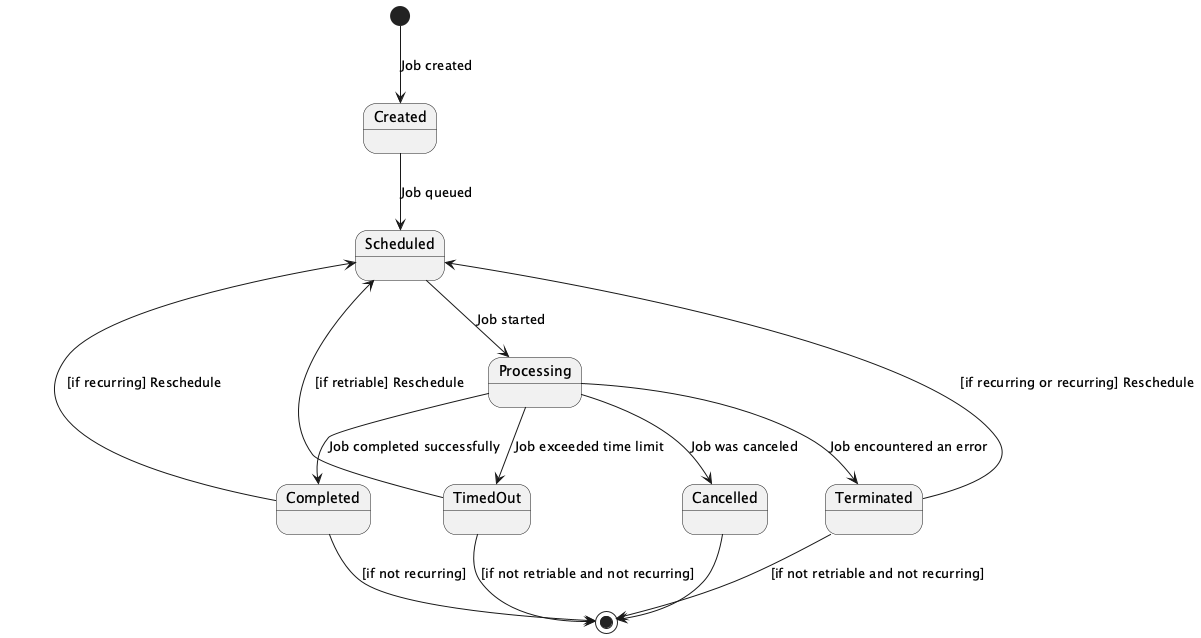

The diagram above was rendered by PlantUML. Its source (embedded in the PNG):
@startuml
[*] --> Created : Job created

Created --> Scheduled : Job queued
Scheduled --> Processing : Job started
Processing --> Completed : Job completed successfully
Processing --> Terminated : Job encountered an error
Terminated --> Scheduled : [if recurring or recurring] Reschedule
Completed --> Scheduled : [if recurring] Reschedule
Terminated --> [*] : [if not retriable and not recurring]
Completed --> [*] : [if not recurring]

Processing --> Cancelled : Job was canceled
Cancelled --> [*]
Processing --> TimedOut : Job exceeded time limit
TimedOut --> Scheduled : [if retriable] Reschedule
TimedOut --> [*] : [if not retriable and not recurring]

@enduml